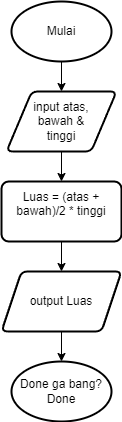

The diagram above was exported from draw.io. Its source (the exported page's mxGraphModel, read from the mxfile embedded in the PNG):
<mxGraphModel dx="1050" dy="581" grid="1" gridSize="10" guides="1" tooltips="1" connect="1" arrows="1" fold="1" page="1" pageScale="1" pageWidth="850" pageHeight="1100" math="0" shadow="0">
  <root>
    <mxCell id="0" />
    <mxCell id="1" parent="0" />
    <mxCell id="ig09CfoPO3qy4ZD-sXsq-1" value="" style="group" vertex="1" connectable="0" parent="1">
      <mxGeometry x="120" y="120" width="120" height="420" as="geometry" />
    </mxCell>
    <mxCell id="BVy7VlAAXq-iPI68oyOw-1" value="Mulai" style="strokeWidth=2;html=1;shape=mxgraph.flowchart.start_1;whiteSpace=wrap;" parent="ig09CfoPO3qy4ZD-sXsq-1" vertex="1">
      <mxGeometry x="10" width="100" height="60" as="geometry" />
    </mxCell>
    <mxCell id="BVy7VlAAXq-iPI68oyOw-2" value="input atas, &lt;br&gt;bawah &amp;amp;&lt;br&gt;tinggi" style="shape=parallelogram;html=1;strokeWidth=2;perimeter=parallelogramPerimeter;whiteSpace=wrap;rounded=1;arcSize=12;size=0.23;" parent="ig09CfoPO3qy4ZD-sXsq-1" vertex="1">
      <mxGeometry x="5" y="90" width="110" height="60" as="geometry" />
    </mxCell>
    <mxCell id="BVy7VlAAXq-iPI68oyOw-3" style="edgeStyle=orthogonalEdgeStyle;rounded=0;orthogonalLoop=1;jettySize=auto;html=1;exitX=0.5;exitY=1;exitDx=0;exitDy=0;exitPerimeter=0;entryX=0.5;entryY=0;entryDx=0;entryDy=0;" parent="ig09CfoPO3qy4ZD-sXsq-1" source="BVy7VlAAXq-iPI68oyOw-1" target="BVy7VlAAXq-iPI68oyOw-2" edge="1">
      <mxGeometry relative="1" as="geometry" />
    </mxCell>
    <mxCell id="BVy7VlAAXq-iPI68oyOw-4" value="Luas = (atas + bawah)/2 * tinggi&lt;br&gt;&amp;nbsp;" style="rounded=1;whiteSpace=wrap;html=1;strokeWidth=2;arcSize=12;" parent="ig09CfoPO3qy4ZD-sXsq-1" vertex="1">
      <mxGeometry y="180" width="120" height="60" as="geometry" />
    </mxCell>
    <mxCell id="BVy7VlAAXq-iPI68oyOw-5" value="" style="edgeStyle=orthogonalEdgeStyle;rounded=0;orthogonalLoop=1;jettySize=auto;html=1;entryX=0.5;entryY=0;entryDx=0;entryDy=0;" parent="ig09CfoPO3qy4ZD-sXsq-1" source="BVy7VlAAXq-iPI68oyOw-2" target="BVy7VlAAXq-iPI68oyOw-4" edge="1">
      <mxGeometry relative="1" as="geometry">
        <mxPoint x="60" y="210" as="targetPoint" />
      </mxGeometry>
    </mxCell>
    <mxCell id="BVy7VlAAXq-iPI68oyOw-6" value="output Luas" style="shape=parallelogram;perimeter=parallelogramPerimeter;whiteSpace=wrap;html=1;fixedSize=1;rounded=1;strokeWidth=2;arcSize=12;" parent="ig09CfoPO3qy4ZD-sXsq-1" vertex="1">
      <mxGeometry y="270" width="120" height="60" as="geometry" />
    </mxCell>
    <mxCell id="BVy7VlAAXq-iPI68oyOw-7" value="" style="edgeStyle=orthogonalEdgeStyle;rounded=0;orthogonalLoop=1;jettySize=auto;html=1;" parent="ig09CfoPO3qy4ZD-sXsq-1" source="BVy7VlAAXq-iPI68oyOw-4" target="BVy7VlAAXq-iPI68oyOw-6" edge="1">
      <mxGeometry relative="1" as="geometry" />
    </mxCell>
    <mxCell id="BVy7VlAAXq-iPI68oyOw-13" value="Done ga bang?&lt;br&gt;Done" style="strokeWidth=2;html=1;shape=mxgraph.flowchart.start_1;whiteSpace=wrap;" parent="ig09CfoPO3qy4ZD-sXsq-1" vertex="1">
      <mxGeometry x="10" y="360" width="100" height="60" as="geometry" />
    </mxCell>
    <mxCell id="BVy7VlAAXq-iPI68oyOw-14" style="edgeStyle=orthogonalEdgeStyle;rounded=0;orthogonalLoop=1;jettySize=auto;html=1;exitX=0.5;exitY=1;exitDx=0;exitDy=0;entryX=0.5;entryY=0;entryDx=0;entryDy=0;entryPerimeter=0;" parent="ig09CfoPO3qy4ZD-sXsq-1" source="BVy7VlAAXq-iPI68oyOw-6" target="BVy7VlAAXq-iPI68oyOw-13" edge="1">
      <mxGeometry relative="1" as="geometry" />
    </mxCell>
  </root>
</mxGraphModel>